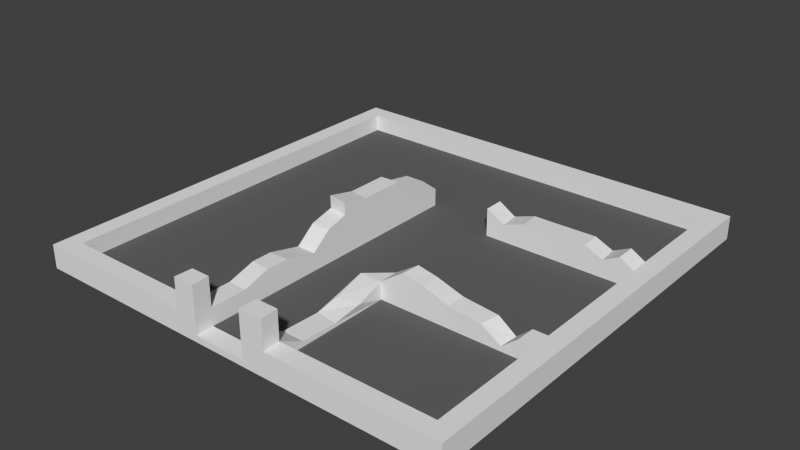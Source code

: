 # Source: building1_ruin.blend  (saved by Blender 2.70.0; exported with 4.5.12 LTS)
import bpy
from mathutils import Matrix  # noqa: F401  (used for matrix-valued properties, if any)

bpy.ops.wm.read_factory_settings(use_empty=True)
scene = bpy.context.scene
scene.name = 'Scene'

# ---- collections
col_collection_1 = bpy.data.collections.new('Collection 1'); scene.collection.children.link(col_collection_1)

# ---- materials (node trees are filled in below, after node groups)
mat_material = bpy.data.materials.new('Material')
mat_material.alpha_threshold = 0.0
mat_material.use_transparent_shadow = False
mat_material.roughness = 0.5
mat_material.line_color = (0.0, 0.0, 0.0, 1.0)
mat_material_001 = bpy.data.materials.new('Material.001')
mat_material_001.alpha_threshold = 0.0
mat_material_001.use_transparent_shadow = False
mat_material_001.diffuse_color = (0.1282, 0.1282, 0.1282, 1.0)
mat_material_001.roughness = 0.5
mat_material_001.specular_intensity = 0.0
mat_material_001.line_color = (0.0, 0.0, 0.0, 1.0)

# ---- material node trees

# ---- world
world_world = bpy.data.worlds.new('World'); scene.world = world_world
world_world.color = (0.05088, 0.05088, 0.05088)
world_world.use_sun_shadow = False
world_world.sun_shadow_jitter_overblur = 0.0
world_world.cycles.sampling_method = 'MANUAL'
world_world.cycles.sample_map_resolution = 256

# ---- meshes
me_cube = bpy.data.meshes.new('Cube')
me_cube.from_pydata([(1.0, 1.0, -0.00194), (1.0, -1.0, -0.00194), (-1.0, -1.0, -0.00194), (-1.0, 1.0, -0.00194), (1.0, 1.0, 0.02785), (1.0, -1.0, 0.02785), (-1.0, -1.0, 0.02785), (-1.0, 1.0, 0.02785), (0.9175, 0.9175, 0.02785), (0.9175, -0.9175, 0.02785), (-0.9175, 0.9175, 0.02785), (-0.9175, -0.9175, 0.02785), (-0.2281, 1.0, -0.00194), (-0.2255, -1.0, -0.00194), (-0.2284, 1.0, 0.02785), (-0.2281, -1.0, 0.02785), (-0.222, 0.9175, 0.02785), (-0.2244, -0.9175, 0.02785), (-0.1306, 1.0, -0.00194), (-0.128, -1.0, -0.00194), (-0.1309, 1.0, 0.02785), (-0.1306, -1.0, 0.02785), (-0.1326, 0.9175, 0.02785), (-0.1349, -0.9175, 0.02785), (0.2194, 1.0, -0.00194), (0.2221, -1.0, -0.00194), (0.2194, 1.0, 0.02785), (0.2221, -1.0, 0.02785), (0.2175, 0.9175, 0.02785), (0.2175, -0.9175, 0.02785), (0.1076, 1.0, -0.00194), (0.1103, -1.0, -0.00194), (0.1076, 1.0, 0.02785), (0.1103, -1.0, 0.02785), (0.1149, 0.9175, 0.02785), (0.1149, -0.9175, 0.02785), (-0.2593, 1.0, -0.00194), (-0.2255, -1.0, -0.00194), (-0.1618, 1.0, -0.00194), (-0.128, -1.0, -0.00194), (0.2502, 1.0, -0.00194), (0.2502, -1.0, -0.00194), (0.1383, 1.0, -0.00194), (0.1383, -1.0, -0.00194), (1.0, -0.4087, -0.00194), (-1.0, -0.4087, -0.00194), (1.0, -0.4087, 0.02785), (-1.0, -0.4087, 0.02785), (0.9175, -0.375, 0.02785), (-0.9175, -0.375, 0.02785), (-0.2355, -0.4087, -0.00194), (-0.2237, -0.375, 0.02785), (-0.138, -0.4087, -0.00194), (-0.1342, -0.375, 0.02785), (0.2502, -0.4087, -0.00194), (0.2175, -0.375, 0.02785), (0.1383, -0.4087, -0.00194), (0.1149, -0.375, 0.02785), (-0.2355, -0.4087, -0.00194), (-0.138, -0.4087, -0.00194), (0.2502, -0.4087, -0.00194), (0.1383, -0.4087, -0.00194), (1.0, -0.4087, -0.00194), (-1.0, -0.4087, -0.00194), (1.0, -0.4087, 0.02785), (-1.0, -0.4087, 0.02785), (0.9175, -0.375, 0.02785), (-0.9175, -0.375, 0.02785), (-0.2355, -0.4087, -0.00194), (-0.2237, -0.375, 0.02785), (-0.138, -0.4087, -0.00194), (-0.1342, -0.375, 0.02785), (0.2502, -0.4087, -0.00194), (0.2175, -0.375, 0.02785), (0.1383, -0.4087, -0.00194), (0.1149, -0.375, 0.02785), (-0.2355, -0.4087, -0.00194), (-0.138, -0.4087, -0.00194), (0.2502, -0.4087, -0.00194), (0.1383, -0.4087, -0.00194), (-1.0, -0.3119, -0.00194), (-1.0, -0.3119, 0.02785), (-0.9175, -0.2862, 0.02785), (-0.2371, -0.3119, -0.00194), (-0.1396, -0.3119, -0.00194), (0.2502, -0.3119, -0.00194), (0.1383, -0.3119, -0.00194), (-0.2371, -0.3119, -0.00194), (-0.1396, -0.3119, -0.00194), (0.2502, -0.3119, -0.00194), (0.1383, -0.3119, -0.00194), (1.0, -0.3119, -0.00194), (1.0, -0.3119, 0.02785), (0.9175, -0.2862, 0.02785), (-0.2236, -0.2862, 0.02785), (-0.1341, -0.2862, 0.02785), (0.2175, -0.2862, 0.02785), (0.1149, -0.2862, 0.02785), (-1.0, 0.3441, -0.00194), (-1.0, 0.3441, 0.02785), (-0.9175, 0.3157, 0.02785), (-0.2482, 0.3441, -0.00194), (-0.1507, 0.3441, -0.00194), (0.2502, 0.3441, -0.00194), (0.1383, 0.3441, -0.00194), (-0.2482, 0.3441, -0.00194), (-0.1507, 0.3441, -0.00194), (0.2502, 0.3441, -0.00194), (0.1383, 0.3441, -0.00194), (1.0, 0.3441, -0.00194), (1.0, 0.3441, 0.02785), (0.9175, 0.3157, 0.02785), (-0.2228, 0.3157, 0.02785), (-0.1333, 0.3157, 0.02785), (0.2175, 0.3157, 0.02785), (0.1149, 0.3157, 0.02785), (-1.0, 0.4453, -0.00194), (-1.0, 0.4453, 0.02785), (-0.9175, 0.4085, 0.02785), (-0.2499, 0.4453, -0.00194), (-0.1524, 0.4453, -0.00194), (0.2502, 0.4453, -0.00194), (0.1383, 0.4453, -0.00194), (-0.2499, 0.4453, -0.00194), (-0.1524, 0.4453, -0.00194), (0.2502, 0.4453, -0.00194), (0.1383, 0.4453, -0.00194), (1.0, 0.4453, -0.00194), (1.0, 0.4453, 0.02785), (0.9175, 0.4085, 0.02785), (-0.2227, 0.4085, 0.02785), (-0.1332, 0.4085, 0.02785), (0.2175, 0.4085, 0.02785), (0.1149, 0.4085, 0.02785), (1.0, 1.0, 0.1082), (1.0, -1.0, 0.1082), (-1.0, -1.0, 0.1082), (-1.0, 1.0, 0.1082), (0.9175, 0.9175, 0.1082), (0.9175, -0.9175, 0.1082), (-0.9175, 0.9175, 0.1082), (-0.9175, -0.9175, 0.1082), (-0.2284, 1.0, 0.1082), (-0.2281, -1.0, 0.1082), (-0.222, 0.9175, 0.1082), (-0.2244, -0.9175, 0.1082), (-0.1309, 1.0, 0.1082), (-0.1306, -1.0, 0.1082), (-0.1326, 0.9175, 0.1082), (-0.1349, -0.9175, 0.1082), (0.2194, 1.0, 0.1082), (0.2221, -1.0, 0.1082), (0.2175, 0.9175, 0.1082), (0.2175, -0.9175, 0.1082), (0.1076, 1.0, 0.1082), (0.1103, -1.0, 0.1082), (0.1149, 0.9175, 0.1082), (0.1149, -0.9175, 0.1082), (1.0, -0.4087, 0.1082), (-1.0, -0.4087, 0.1082), (0.9175, -0.375, 0.1082), (-0.9175, -0.375, 0.1082), (-0.2237, -0.375, 0.1082), (-0.1342, -0.375, 0.1082), (0.2175, -0.375, 0.1082), (0.1149, -0.375, 0.1082), (-1.0, -0.3119, 0.1082), (-0.9175, -0.2862, 0.1082), (1.0, -0.3119, 0.1082), (0.9175, -0.2862, 0.1082), (-0.2236, -0.2862, 0.1795), (-0.1341, -0.2862, 0.1795), (0.2175, -0.2862, 0.1082), (0.1149, -0.2862, 0.06426), (-1.0, 0.3441, 0.1082), (-0.9175, 0.3157, 0.1082), (1.0, 0.3441, 0.1082), (0.9175, 0.3157, 0.1082), (-0.2228, 0.3157, 0.1795), (-0.1333, 0.3157, 0.1795), (0.2175, 0.3157, 0.1564), (-1.0, 0.4453, 0.1082), (-0.9175, 0.4085, 0.1082), (1.0, 0.4453, 0.1082), (0.9175, 0.4085, 0.1082), (-0.2227, 0.4085, 0.1082), (-0.1332, 0.4085, 0.1082), (0.2175, 0.4085, 0.1564), (-0.1338, -0.06218, 0.1795), (-0.2233, -0.04754, 0.1795), (-0.223, 0.1421, 0.2108), (-0.1336, 0.1458, 0.2108), (-0.134, -0.1889, 0.2075), (-0.2234, -0.1777, 0.2075), (-0.1338, -0.06218, 0.2363), (-0.2233, -0.04754, 0.2363), (-0.223, 0.1421, 0.2363), (-0.1336, 0.1458, 0.2363), (-0.134, -0.1889, 0.2648), (-0.2234, -0.1777, 0.2648), (-0.2239, -0.5287, 0.1451), (-0.1344, -0.5245, 0.1451), (-0.224, -0.6219, 0.1451), (-0.1346, -0.6305, 0.1451), (-0.2242, -0.7462, 0.1082), (-0.1347, -0.7517, 0.1082), (0.2964, 0.4085, 0.1082), (0.3036, 0.3157, 0.1082), (0.5012, 0.4085, 0.1425), (0.4998, 0.3157, 0.1425), (0.6907, 0.4085, 0.1449), (0.6949, 0.3157, 0.1449), (0.8523, 0.4085, 0.1466), (0.8533, 0.3157, 0.1466), (0.7796, 0.3157, 0.1082), (0.772, 0.4085, 0.1082), (0.3972, 0.4085, 0.1425), (0.4037, 0.3157, 0.1425), (0.3219, -0.375, 0.1816), (0.3298, -0.2862, 0.1816), (0.4246, -0.375, 0.1629), (0.4218, -0.2862, 0.1629), (0.418, -0.375, 0.02785), (0.418, -0.375, 0.02785), (0.5422, -0.375, 0.1247), (0.545, -0.2862, 0.1247), (0.7787, -0.375, 0.04987), (0.7842, -0.2862, 0.04987), (0.8497, -0.375, 0.1082), (0.8517, -0.2862, 0.1082), (0.7045, -0.2862, 0.1082), (0.6887, -0.375, 0.1082), (0.2306, -0.5104, 0.07569), (0.128, -0.5281, 0.07569), (0.2175, -0.633, 0.04501), (0.1149, -0.6201, 0.04501), (0.2175, -0.8038, 0.05147), (0.1149, -0.8026, 0.05147), (-0.2281, -1.0, 0.2411), (-0.2244, -0.9175, 0.2411), (-0.1306, -1.0, 0.2411), (-0.1349, -0.9175, 0.2411), (0.2221, -1.0, 0.2411), (0.2175, -0.9175, 0.2411), (0.1103, -1.0, 0.2411), (0.1149, -0.9175, 0.2411)], [], [(50, 13, 2, 45), (51, 49, 11, 17), (44, 46, 5, 1), (13, 15, 6, 2), (116, 117, 7, 3), (14, 12, 3, 7), (26, 32, 154, 150), (113, 131, 186, 179), (112, 94, 170, 193, 189, 190, 178), (47, 6, 136, 159), (25, 31, 43, 41), (10, 16, 144, 140), (19, 21, 15, 13), (20, 18, 12, 14), (15, 21, 147, 143), (130, 112, 178, 185), (111, 93, 169, 177), (56, 31, 19, 52), (57, 53, 23, 35), (31, 33, 21, 19), (32, 30, 18, 20), (46, 92, 168, 158), (51, 17, 145, 204, 202, 200, 162), (44, 1, 25, 54), (48, 223, 55, 29, 9), (1, 5, 27, 25), (4, 0, 24, 26), (128, 4, 134, 183), (122, 30, 42, 126), (23, 149, 147, 21), (25, 27, 33, 31), (26, 24, 30, 32), (48, 9, 139, 160), (20, 14, 142, 146), (59, 39, 37, 58), (60, 41, 43, 61), (30, 24, 40, 42), (54, 25, 41, 60), (52, 19, 39, 59), (19, 13, 37, 39), (12, 18, 38, 36), (119, 12, 36, 123), (83, 50, 45, 80), (94, 82, 49, 51), (91, 92, 46, 44), (2, 6, 47, 45), (92, 110, 176, 168), (57, 35, 157, 237, 235, 233, 165), (22, 34, 156, 148), (86, 56, 52, 84), (97, 95, 53, 57), (91, 44, 54, 85), (7, 117, 181, 137), (31, 56, 61, 43), (110, 128, 183, 176), (88, 59, 58, 87), (89, 60, 61, 90), (85, 54, 60, 89), (84, 52, 59, 88), (13, 50, 58, 37), (58, 50, 68, 76), (53, 51, 69, 71), (46, 48, 66, 64), (60, 54, 72, 78), (44, 46, 64, 62), (58, 59, 77, 76), (45, 50, 68, 63), (61, 56, 74, 79), (54, 44, 62, 72), (52, 56, 74, 70), (59, 52, 70, 77), (47, 49, 67, 65), (45, 47, 65, 63), (61, 60, 78, 79), (51, 49, 67, 69), (55, 57, 75, 73), (223, 55, 73, 222), (57, 53, 71, 75), (45, 47, 81, 80), (23, 53, 163, 201, 203, 205, 149), (56, 86, 90, 61), (50, 83, 87, 58), (101, 83, 80, 98), (112, 100, 82, 94), (109, 110, 92, 91), (9, 29, 153, 139), (97, 57, 165, 173), (104, 86, 84, 102), (115, 113, 95, 97), (109, 91, 85, 103), (111, 114, 96, 93), (114, 115, 97, 96), (106, 88, 87, 105), (107, 89, 90, 108), (103, 85, 89, 107), (102, 84, 88, 106), (80, 81, 99, 98), (49, 82, 167, 161), (86, 104, 108, 90), (83, 101, 105, 87), (119, 101, 98, 116), (130, 118, 100, 112), (127, 128, 110, 109), (157, 35, 33, 155), (6, 15, 143, 136), (122, 104, 102, 120), (133, 131, 113, 115), (127, 109, 103, 121), (131, 130, 185, 186), (132, 133, 115, 114), (124, 106, 105, 123), (125, 107, 108, 126), (121, 103, 107, 125), (120, 102, 106, 124), (98, 99, 117, 116), (96, 97, 173, 172), (104, 122, 126, 108), (101, 119, 123, 105), (12, 119, 116, 3), (16, 10, 118, 130), (0, 4, 128, 127), (28, 8, 138, 152), (22, 16, 130, 131), (30, 122, 120, 18), (34, 22, 131, 133), (0, 127, 121, 24), (8, 28, 132, 129), (28, 34, 133, 132), (38, 124, 123, 36), (40, 125, 126, 42), (24, 121, 125, 40), (18, 120, 124, 38), (160, 139, 135, 158), (152, 138, 134, 150), (145, 141, 136, 143), (182, 140, 137, 181), (205, 204, 145, 149), (140, 144, 142, 137), (153, 157, 245, 243), (144, 148, 146, 142), (21, 33, 35, 23), (156, 152, 150, 154), (139, 153, 151, 135), (236, 237, 157, 153), (157, 155, 244, 245), (148, 156, 154, 146), (169, 160, 158, 168), (141, 161, 159, 136), (171, 170, 162, 163), (169, 229, 228, 160), (172, 173, 165, 164), (161, 167, 166, 159), (177, 169, 168, 176), (192, 193, 170, 171), (167, 175, 174, 166), (184, 177, 176, 183), (186, 185, 178, 179), (206, 187, 180, 207), (175, 182, 181, 174), (138, 184, 183, 134), (129, 132, 187, 206, 216, 208, 210, 215, 212, 184), (16, 22, 148, 144), (8, 129, 184, 138), (17, 11, 141, 145), (117, 99, 174, 181), (95, 113, 179, 191, 188, 192, 171), (132, 114, 180, 187), (4, 26, 150, 134), (33, 27, 151, 155), (94, 51, 162, 170), (114, 111, 177, 213, 214, 211, 209, 217, 207, 180), (118, 10, 140, 182), (29, 55, 164, 232, 234, 236, 153), (11, 49, 161, 141), (99, 81, 166, 174), (100, 118, 182, 175), (5, 46, 158, 135), (27, 5, 135, 151), (34, 28, 152, 156), (53, 95, 171, 163), (223, 48, 160, 228, 226, 231, 224, 220), (93, 96, 172, 219, 221, 225, 230, 227, 229, 169), (14, 7, 137, 142), (32, 20, 146, 154), (81, 47, 159, 166), (82, 100, 175, 167), (189, 193, 199, 195), (179, 178, 190, 191), (193, 192, 198, 199), (197, 196, 195, 194), (194, 195, 199, 198), (192, 188, 194, 198), (191, 190, 196, 197), (188, 191, 197, 194), (190, 189, 195, 196), (163, 162, 200, 201), (201, 200, 202, 203), (203, 202, 204, 205), (216, 206, 207, 217), (210, 208, 209, 211), (215, 210, 211, 214), (184, 212, 213, 177), (212, 215, 214, 213), (208, 216, 217, 209), (219, 172, 164, 218), (221, 219, 218, 220), (55, 223, 220, 218, 164), (48, 223, 222, 66), (225, 221, 220, 224), (227, 230, 231, 226), (229, 227, 226, 228), (230, 225, 224, 231), (164, 165, 233, 232), (232, 233, 235, 234), (234, 235, 237, 236), (241, 239, 238, 240), (243, 245, 244, 242), (155, 151, 242, 244), (151, 153, 243, 242), (147, 149, 241, 240), (149, 145, 239, 241), (143, 147, 240, 238), (145, 143, 238, 239)])
me_cube.polygons.foreach_set('material_index', [0, 1, 0, 0, 0, 0, 0, 0, 0, 0, 0, 0, 0, 0, 0, 0, 0, 0, 1, 0, 0, 0, 0, 0, 1, 0, 0, 0, 0, 0, 0, 0, 0, 0, 0, 0, 0, 0, 0, 0, 0, 0, 0, 1, 0, 0, 0, 0, 0, 0, 1, 0, 0, 0, 0, 0, 0, 0, 0, 0, 0, 0, 0, 0, 0, 0, 0, 0, 0, 0, 0, 0, 0, 0, 0, 0, 0, 0, 0, 0, 0, 0, 0, 1, 0, 0, 0, 0, 1, 0, 1, 1, 0, 0, 0, 0, 0, 0, 0, 0, 0, 1, 0, 0, 0, 0, 1, 0, 0, 1, 0, 0, 0, 0, 0, 0, 0, 0, 0, 1, 0, 0, 1, 0, 1, 0, 1, 1, 0, 0, 0, 0, 0, 0, 0, 0, 0, 0, 0, 0, 0, 0, 0, 0, 0, 0, 0, 0, 0, 0, 0, 0, 0, 0, 0, 0, 0, 0, 0, 0, 0, 0, 0, 0, 0, 0, 0, 0, 0, 0, 0, 0, 0, 0, 0, 0, 0, 0, 0, 0, 0, 0, 0, 0, 0, 0, 0, 0, 0, 0, 0, 0, 0, 0, 0, 0, 0, 0, 0, 0, 0, 0, 0, 0, 0, 0, 0, 0, 0, 0, 0, 0, 0, 0, 0, 0, 0, 0, 0, 0, 0, 0, 0])
me_cube.materials.append(mat_material)
me_cube.materials.append(mat_material_001)
me_cube.use_remesh_preserve_volume = False
me_cube.use_remesh_preserve_attributes = False
me_cube.use_mirror_vertex_groups = False
me_cube.update()

# ---- objects
ob_cube = bpy.data.objects.new('Cube', me_cube)

# ---- transforms, parenting, visibility, modifiers, constraints
ob_cube.location = (0.0, 0.0, 0.0)
ob_cube.lock_rotations_4d = False
ob_cube.empty_display_type = 'ARROWS'
ob_cube.lineart.crease_threshold = 0.0

# ---- collection membership
col_collection_1.objects.link(ob_cube)

# ---- scene / render settings (as saved in the file)
scene.frame_start = 1; scene.frame_end = 250; scene.frame_set(1)
scene.render.engine = 'BLENDER_EEVEE_NEXT'
scene.render.resolution_percentage = 50
scene.render.dither_intensity = 0.0
scene.cycles.use_denoising = False
scene.cycles.samples = 10
scene.cycles.sampling_pattern = 'TABULATED_SOBOL'
scene.cycles.light_sampling_threshold = 0.0
scene.cycles.use_adaptive_sampling = False
scene.cycles.use_light_tree = False
scene.cycles.blur_glossy = 0.0
scene.cycles.volume_bounces = 1
scene.cycles.pixel_filter_type = 'GAUSSIAN'
scene.cycles.sample_clamp_indirect = 0.0
scene.view_settings.view_transform = 'Standard'
bpy.context.view_layer.update()

# ---- added for rendering (the .blend has no active camera and no usable light): camera, sun
cam_auto = bpy.data.cameras.new('AutoCamera')
cam_auto.lens = 50.0
cam_auto.sensor_width = 36.0
cam_auto.clip_end = 1000.0
ob_auto_camera = bpy.data.objects.new('AutoCamera', cam_auto)
scene.collection.objects.link(ob_auto_camera)
ob_auto_camera.location = (2.62854, -3.15425, 2.23425)
ob_auto_camera.rotation_euler = (1.09748, -7.21219e-08, 0.694738)
scene.camera = ob_auto_camera
light_auto_sun = bpy.data.lights.new('AutoSun', 'SUN')
light_auto_sun.energy = 3.0
light_auto_sun.angle = 0.0523599
ob_auto_sun = bpy.data.objects.new('AutoSun', light_auto_sun)
scene.collection.objects.link(ob_auto_sun)
ob_auto_sun.rotation_euler = (0.872665, 0.174533, 0.523599)
bpy.context.view_layer.update()
